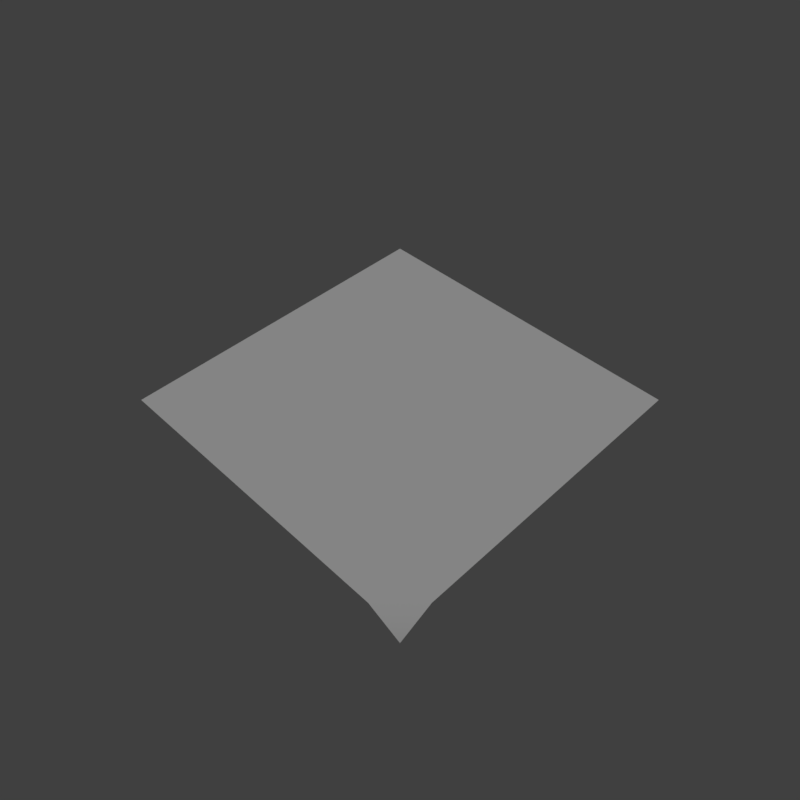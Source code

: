 # Source: corner_2.blend  (saved by Blender 2.79.0; exported with 4.5.12 LTS)
import bpy
from mathutils import Matrix  # noqa: F401  (used for matrix-valued properties, if any)

bpy.ops.wm.read_factory_settings(use_empty=True)
scene = bpy.context.scene
scene.name = 'Scene'

# ---- collections
col_collection_1 = bpy.data.collections.new('Collection 1'); scene.collection.children.link(col_collection_1)

# ---- materials (node trees are filled in below, after node groups)
mat_ground = bpy.data.materials.new('ground')
mat_ground.alpha_threshold = 0.0
mat_ground.use_transparent_shadow = False
mat_ground.roughness = 0.5

# ---- material node trees

# ---- world
world_world = bpy.data.worlds.new('World'); scene.world = world_world
world_world.color = (0.05088, 0.05088, 0.05088)
world_world.use_sun_shadow = False
world_world.sun_shadow_jitter_overblur = 0.0
world_world.cycles.sampling_method = 'MANUAL'

# ---- cameras
cam_camera = bpy.data.cameras.new('Camera')
cam_camera.clip_end = 100.0
cam_camera.lens = 35.0
cam_camera.sensor_width = 32.0
cam_camera.sensor_height = 18.0
cam_camera.display_size = 2.0
cam_camera.dof.focus_distance = 0.0
cam_camera.dof.aperture_fstop = 128.0
cam_camera.dof.aperture_blades = 6

# ---- lights
light_hemi = bpy.data.lights.new('Hemi', 'SUN')
light_hemi.transmission_factor = 0.0
light_hemi.angle = 0.1993
light_hemi.energy = 1.0
light_hemi.shadow_buffer_clip_start = 0.5
light_hemi.shadow_soft_size = 0.1
light_hemi.shadow_cascade_max_distance = 1000.0

# ---- meshes
me_groundcorner2mesh = bpy.data.meshes.new('GroundCorner2Mesh')
me_groundcorner2mesh.from_pydata([(1.0, -0.8, -2.98e-08), (0.8, -1.0, -2.98e-08), (1.0, 1.0, -2.98e-08), (-1.0, 3.576e-07, -2.98e-08), (-1.0, 1.0, -2.98e-08), (-2.384e-07, -1.0, -2.98e-08), (1.192e-07, 0.0, -2.98e-08), (-2.384e-07, 1.0, -2.98e-08), (1.0, 3.576e-07, -2.98e-08), (-1.0, -1.0, -2.98e-08), (1.0, -1.0, -0.1)], [], [(0, 6, 1), (1, 6, 5), (0, 1, 10), (7, 4, 3, 6), (2, 7, 6, 8), (8, 6, 0), (6, 3, 9, 5)])
me_groundcorner2mesh.polygons.foreach_set('use_smooth', [True] * 7)
_uv = me_groundcorner2mesh.uv_layers.new(name='UVMap')
_uv.uv.foreach_set('vector', [0.4875, 0.06, 0.25, 0.25, 0.44, 0.0125, 0.44, 0.0125, 0.25, 0.25, 0.25, 0.0125, 0.9619, 0.3046, 0.8619, 0.2046, 0.9619, 0.2046, 0.25, 0.4875, 0.0125, 0.4875, 0.0125, 0.25, 0.25, 0.25, 0.4875, 0.4875, 0.25, 0.4875, 0.25, 0.25, 0.4875, 0.25, 0.4875, 0.25, 0.25, 0.25, 0.4875, 0.06, 0.25, 0.25, 0.0125, 0.25, 0.0125, 0.0125, 0.25, 0.0125])
me_groundcorner2mesh.materials.append(mat_ground)
me_groundcorner2mesh.use_remesh_preserve_volume = False
me_groundcorner2mesh.use_remesh_preserve_attributes = False
me_groundcorner2mesh.use_mirror_vertex_groups = False
me_groundcorner2mesh.use_paint_bone_selection = False
me_groundcorner2mesh.use_paint_mask = True
me_groundcorner2mesh.update()
me_groundcorner2collider = bpy.data.meshes.new('GroundCorner2Collider')
me_groundcorner2collider.from_pydata([(-1.0, -1.0, 0.0), (1.0, -1.0, 0.0), (-1.0, 1.0, 0.0), (1.0, 1.0, 0.0)], [], [(0, 1, 3, 2)])
me_groundcorner2collider.polygons.foreach_set('use_smooth', [True] * 1)
me_groundcorner2collider.use_remesh_preserve_volume = False
me_groundcorner2collider.use_remesh_preserve_attributes = False
me_groundcorner2collider.use_mirror_vertex_groups = False
me_groundcorner2collider.update()

# ---- objects
ob_camera = bpy.data.objects.new('Camera', cam_camera)
ob_hemi = bpy.data.objects.new('Hemi', light_hemi)
ob_groundcorner2mesh = bpy.data.objects.new('GroundCorner2Mesh', me_groundcorner2mesh)
ob_groundcorner2collider__colonly = bpy.data.objects.new('GroundCorner2Collider -colonly', me_groundcorner2collider)

# ---- transforms, parenting, visibility, modifiers, constraints
ob_camera.location = (2.391, -2.391, 3.381)
ob_camera.rotation_euler = (0.7854, -1.635e-06, 0.7854)
ob_camera.hide_viewport = True
ob_camera.lineart.crease_threshold = 0.0
ob_hemi.location = (0.0, 0.0, 0.0)
ob_hemi.rotation_euler = (-0.588, 0.4478, -0.281)
ob_hemi.hide_viewport = True
ob_hemi.lineart.crease_threshold = 0.0
ob_groundcorner2mesh.location = (0.0, 0.0, 0.0)
ob_groundcorner2mesh.lineart.crease_threshold = 0.0
ob_groundcorner2collider__colonly.parent = ob_groundcorner2mesh
ob_groundcorner2collider__colonly.location = (0.0, 0.0, 0.0)
ob_groundcorner2collider__colonly.hide_render = True
ob_groundcorner2collider__colonly.display_type = 'WIRE'
ob_groundcorner2collider__colonly.show_wire = True
ob_groundcorner2collider__colonly.show_all_edges = True
ob_groundcorner2collider__colonly.show_in_front = True
ob_groundcorner2collider__colonly.lineart.crease_threshold = 0.0

# ---- collection membership
col_collection_1.objects.link(ob_camera)
col_collection_1.objects.link(ob_hemi)
col_collection_1.objects.link(ob_groundcorner2mesh)
col_collection_1.objects.link(ob_groundcorner2collider__colonly)

# ---- scene / render settings (as saved in the file)
scene.camera = ob_camera
scene.frame_start = 1; scene.frame_end = 250; scene.frame_set(1)
scene.render.engine = 'BLENDER_EEVEE_NEXT'
scene.render.resolution_x = 256
scene.render.resolution_y = 256
scene.render.resolution_percentage = 50
scene.render.dither_intensity = 0.0
scene.render.film_transparent = True
scene.cycles.use_denoising = False
scene.cycles.samples = 128
scene.cycles.sampling_pattern = 'TABULATED_SOBOL'
scene.cycles.use_adaptive_sampling = False
scene.cycles.use_light_tree = False
scene.cycles.blur_glossy = 0.0
scene.cycles.sample_clamp_indirect = 0.0
scene.view_settings.view_transform = 'Standard'
bpy.context.view_layer.update()
